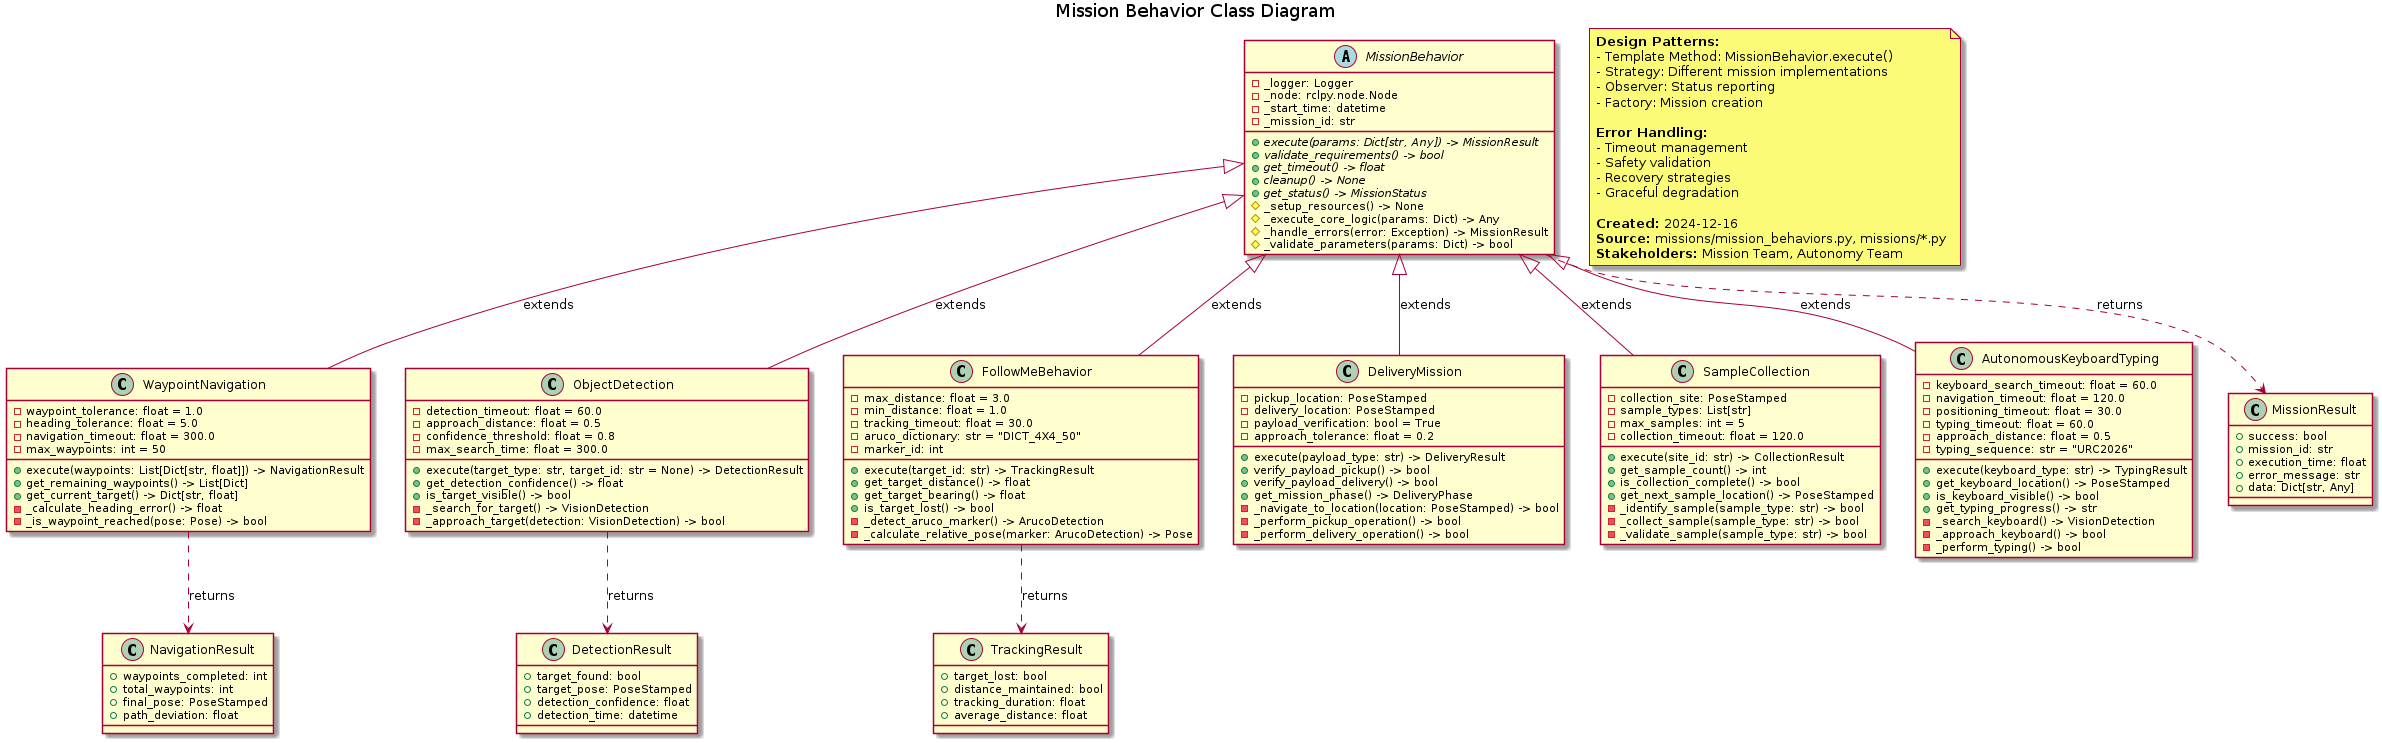

The diagram above was rendered by PlantUML. Its source (embedded in the PNG):
@startuml Mission Behavior Hierarchy
title Mission Behavior Class Diagram

abstract class MissionBehavior {
    {abstract} +execute(params: Dict[str, Any]) -> MissionResult
    {abstract} +validate_requirements() -> bool
    {abstract} +get_timeout() -> float
    {abstract} +cleanup() -> None
    {abstract} +get_status() -> MissionStatus
    #_setup_resources() -> None
    #_execute_core_logic(params: Dict) -> Any
    #_handle_errors(error: Exception) -> MissionResult
    #_validate_parameters(params: Dict) -> bool
    -_logger: Logger
    -_node: rclpy.node.Node
    -_start_time: datetime
    -_mission_id: str
}

class WaypointNavigation {
    -waypoint_tolerance: float = 1.0
    -heading_tolerance: float = 5.0
    -navigation_timeout: float = 300.0
    -max_waypoints: int = 50
    +execute(waypoints: List[Dict[str, float]]) -> NavigationResult
    +get_remaining_waypoints() -> List[Dict]
    +get_current_target() -> Dict[str, float]
    -_calculate_heading_error() -> float
    -_is_waypoint_reached(pose: Pose) -> bool
}

class ObjectDetection {
    -detection_timeout: float = 60.0
    -approach_distance: float = 0.5
    -confidence_threshold: float = 0.8
    -max_search_time: float = 300.0
    +execute(target_type: str, target_id: str = None) -> DetectionResult
    +get_detection_confidence() -> float
    +is_target_visible() -> bool
    -_search_for_target() -> VisionDetection
    -_approach_target(detection: VisionDetection) -> bool
}

class FollowMeBehavior {
    -max_distance: float = 3.0
    -min_distance: float = 1.0
    -tracking_timeout: float = 30.0
    -aruco_dictionary: str = "DICT_4X4_50"
    -marker_id: int
    +execute(target_id: str) -> TrackingResult
    +get_target_distance() -> float
    +get_target_bearing() -> float
    +is_target_lost() -> bool
    -_detect_aruco_marker() -> ArucoDetection
    -_calculate_relative_pose(marker: ArucoDetection) -> Pose
}

class DeliveryMission {
    -pickup_location: PoseStamped
    -delivery_location: PoseStamped
    -payload_verification: bool = True
    -approach_tolerance: float = 0.2
    +execute(payload_type: str) -> DeliveryResult
    +verify_payload_pickup() -> bool
    +verify_payload_delivery() -> bool
    +get_mission_phase() -> DeliveryPhase
    -_navigate_to_location(location: PoseStamped) -> bool
    -_perform_pickup_operation() -> bool
    -_perform_delivery_operation() -> bool
}

class SampleCollection {
    -collection_site: PoseStamped
    -sample_types: List[str]
    -max_samples: int = 5
    -collection_timeout: float = 120.0
    +execute(site_id: str) -> CollectionResult
    +get_sample_count() -> int
    +is_collection_complete() -> bool
    +get_next_sample_location() -> PoseStamped
    -_identify_sample(sample_type: str) -> bool
    -_collect_sample(sample_type: str) -> bool
    -_validate_sample(sample_type: str) -> bool
}

class AutonomousKeyboardTyping {
    -keyboard_search_timeout: float = 60.0
    -navigation_timeout: float = 120.0
    -positioning_timeout: float = 30.0
    -typing_timeout: float = 60.0
    -approach_distance: float = 0.5
    -typing_sequence: str = "URC2026"
    +execute(keyboard_type: str) -> TypingResult
    +get_keyboard_location() -> PoseStamped
    +is_keyboard_visible() -> bool
    +get_typing_progress() -> str
    -_search_keyboard() -> VisionDetection
    -_approach_keyboard() -> bool
    -_perform_typing() -> bool
}

MissionBehavior <|-- WaypointNavigation : extends
MissionBehavior <|-- ObjectDetection : extends
MissionBehavior <|-- FollowMeBehavior : extends
MissionBehavior <|-- DeliveryMission : extends
MissionBehavior <|-- SampleCollection : extends
MissionBehavior <|-- AutonomousKeyboardTyping : extends

class MissionResult {
    +success: bool
    +mission_id: str
    +execution_time: float
    +error_message: str
    +data: Dict[str, Any]
}

class NavigationResult {
    +waypoints_completed: int
    +total_waypoints: int
    +final_pose: PoseStamped
    +path_deviation: float
}

class DetectionResult {
    +target_found: bool
    +target_pose: PoseStamped
    +detection_confidence: float
    +detection_time: datetime
}

class TrackingResult {
    +target_lost: bool
    +distance_maintained: bool
    +tracking_duration: float
    +average_distance: float
}

MissionBehavior ..> MissionResult : returns
WaypointNavigation ..> NavigationResult : returns
ObjectDetection ..> DetectionResult : returns
FollowMeBehavior ..> TrackingResult : returns

note as N6
  **Design Patterns:**
  - Template Method: MissionBehavior.execute()
  - Strategy: Different mission implementations
  - Observer: Status reporting
  - Factory: Mission creation

  **Error Handling:**
  - Timeout management
  - Safety validation
  - Recovery strategies
  - Graceful degradation

  **Created:** 2024-12-16
  **Source:** missions/mission_behaviors.py, missions/*.py
  **Stakeholders:** Mission Team, Autonomy Team
end note
@enduml